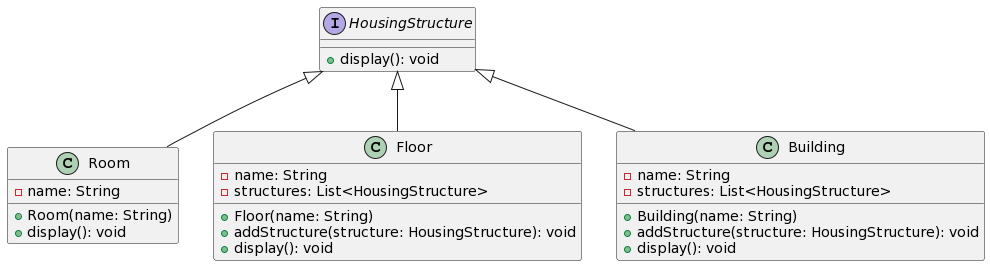

The diagram above was rendered by PlantUML. Its source (embedded in the PNG):
@startuml
interface HousingStructure {
    +display(): void
}

class Room {
    -name: String
    +Room(name: String)
    +display(): void
}

class Floor {
    -name: String
    -structures: List<HousingStructure>
    +Floor(name: String)
    +addStructure(structure: HousingStructure): void
    +display(): void
}

class Building {
    -name: String
    -structures: List<HousingStructure>
    +Building(name: String)
    +addStructure(structure: HousingStructure): void
    +display(): void
}

HousingStructure <|-- Room
HousingStructure <|-- Floor
HousingStructure <|-- Building
@enduml